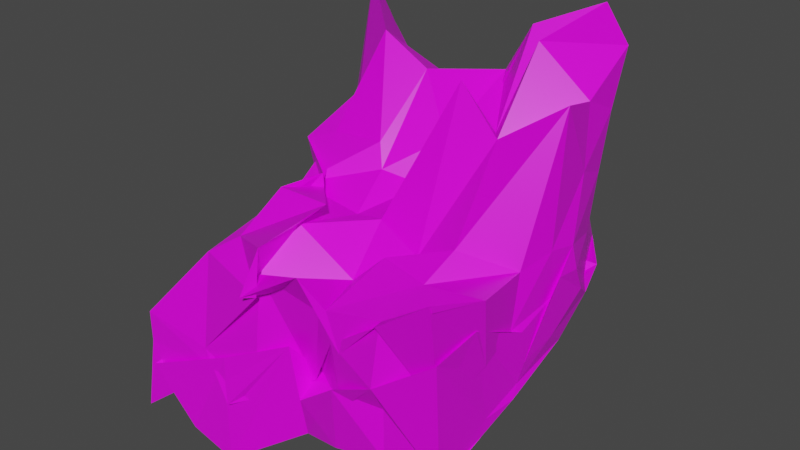 # Source: HornetsNest.blend  (saved by Blender 3.2.14; exported with 4.5.12 LTS)
import bpy
from mathutils import Matrix  # noqa: F401  (used for matrix-valued properties, if any)

bpy.ops.wm.read_factory_settings(use_empty=True)
scene = bpy.context.scene
scene.name = 'Scene'

# ---- collections
col_collection = bpy.data.collections.new('Collection'); scene.collection.children.link(col_collection)

# ---- images (referenced by path relative to the original .blend; pixels are not part of the script)
import os
ASSET_DIR = os.environ.get("B2B_ASSET_DIR", "")  # directory of the original .blend (textures are referenced by path, not embedded)
HERE = os.path.dirname(os.path.abspath(__file__))  # packed textures are extracted next to this script under _unpacked/

def load_image(name, relpath, width, height, colorspace="sRGB"):
    """Load a texture the original file referenced (path relative to the .blend, or extracted next to this script)."""
    p = next((c for c in (os.path.join(HERE, relpath), os.path.join(ASSET_DIR, relpath)) if relpath and os.path.exists(c)), "")
    if p:
        img = bpy.data.images.load(p, check_existing=True)
        img.name = name
    else:  # same state as the original file: an image datablock whose file is absent (Cycles renders it pink)
        img = bpy.data.images.new(name, width, height)
        img.source = "FILE"
        img.filepath = "//" + (relpath or name)
    img.colorspace_settings.name = colorspace
    return img
img_34c56e0105fb916d5f3e701613c0e5dd_jpg_png = load_image('34c56e0105fb916d5f3e701613c0e5dd.jpg.png', '34c56e0105fb916d5f3e701613c0e5dd.jpg.png', 1024, 1024, 'sRGB')

# ---- materials (node trees are filled in below, after node groups)
mat_material = bpy.data.materials.new('Material')
mat_material.alpha_threshold = 0.0
mat_material.use_transparent_shadow = False
mat_material.line_color = (0.0, 0.0, 0.0, 1.0)

# ---- material node trees
mat_material.use_nodes = True; mat_material.node_tree.nodes.clear()
_N = mat_material.node_tree.nodes; _L = mat_material.node_tree.links
n0 = _N.new('ShaderNodeOutputMaterial'); n0.name = 'Material Output'; n0.location = (300, 300)
n1 = _N.new('ShaderNodeBsdfPrincipled'); n1.name = 'Principled BSDF'; n1.location = (10, 300)
n1.distribution = 'GGX'
n1.subsurface_method = 'RANDOM_WALK_SKIN'
n1.inputs[2].default_value = 0.4
n1.inputs[3].default_value = 1.45
n1.inputs[27].default_value = (0.0, 0.0, 0.0, 1.0)
n1.inputs[28].default_value = 1.0
n2 = _N.new('ShaderNodeTexImage'); n2.name = 'Image Texture'; n2.location = (-280, 280)
n2.image = img_34c56e0105fb916d5f3e701613c0e5dd_jpg_png
_L.new(n1.outputs[0], n0.inputs[0])
_L.new(n2.outputs[0], n1.inputs[0])
n0.is_active_output = True

# ---- world
world_world = bpy.data.worlds.new('World'); scene.world = world_world
world_world.use_nodes = True; world_world.node_tree.nodes.clear()
_N = world_world.node_tree.nodes; _L = world_world.node_tree.links
n0 = _N.new('ShaderNodeOutputWorld'); n0.name = 'World Output'; n0.location = (300, 300)
n1 = _N.new('ShaderNodeBackground'); n1.name = 'Background'; n1.location = (10, 300)
n1.inputs[0].default_value = (0.05088, 0.05088, 0.05088, 1.0)
_L.new(n1.outputs[0], n0.inputs[0])
n0.is_active_output = True
world_world.color = (0.05088, 0.05088, 0.05088)
world_world.use_sun_shadow = False
world_world.sun_shadow_jitter_overblur = 0.0

# ---- meshes
me_cube = bpy.data.meshes.new('Cube')
me_cube.from_pydata([(0.8535, 0.6861, 0.6561), (0.8535, 0.5732, -0.4956), (0.989, -0.9834, -0.00623), (0.995, -0.9505, -0.9286), (-0.9863, 0.9425, 0.6488), (-0.716, 0.8123, -1.06), (-0.42, -0.728, -0.233), (-0.8957, -0.9781, -1.065), (0.579, 0.7282, -0.6843), (0.2756, 0.7374, -0.6548), (0.08867, 0.8122, -0.6627), (-0.2739, 0.8683, -0.9482), (-0.4962, 0.8423, -1.112), (0.6459, -0.9042, -0.2201), (0.3411, -0.927, -0.2726), (0.2061, -0.9669, -0.1381), (-0.1685, -0.9819, -0.3794), (-0.08668, -0.9174, -0.1082), (-0.6356, -0.9568, -1.372), (-0.3306, -0.98, -1.415), (0.1182, -0.8529, -1.105), (0.3505, -0.8985, -1.05), (0.65, -0.8958, -0.968), (-0.6477, 0.8691, 0.2315), (-0.2622, 0.9198, 0.103), (0.008261, 0.8998, 0.2908), (0.272, 0.7408, 0.636), (0.6053, 0.8903, 0.7796), (-0.757, 0.479, -0.999), (-0.7503, 0.1303, -0.9551), (-0.8152, -0.1812, -1.169), (-0.895, -0.5693, -1.039), (0.8687, 0.3368, 0.476), (0.9396, 0.03941, 0.5597), (0.9191, -0.2563, -0.1595), (0.9976, -0.6322, -0.1055), (-0.4086, -0.4455, -0.06448), (-0.4095, -0.14, -0.1536), (-0.6159, 0.1891, -0.01669), (-0.7171, 0.4987, 0.1127), (0.9755, -0.5886, -0.8538), (0.9791, -0.3488, -0.7801), (0.9138, 0.141, -0.7178), (0.8788, 0.4309, -0.5903), (-0.46, 0.4842, -0.9869), (-0.5196, 0.1517, -1.183), (-0.4676, -0.1551, -1.175), (-0.5445, -0.5046, -1.144), (-0.1559, 0.4329, -0.772), (-0.1552, 0.1025, -0.8566), (-0.278, -0.1916, -1.213), (-0.293, -0.5404, -1.338), (-0.05487, 0.5479, -0.9268), (0.05064, 0.1383, -0.7466), (0.01239, -0.1863, -1.222), (0.09315, -0.5588, -1.094), (0.3201, 0.3099, -0.0297), (0.3242, 0.1164, -0.6707), (0.297, -0.2281, -0.8792), (0.3093, -0.5266, -1.134), (0.5749, 0.4227, -0.4104), (0.6362, -0.1004, -0.7854), (0.6617, -0.2317, -0.8542), (0.6302, -0.5685, -1.049), (0.5746, 0.331, 0.708), (0.6066, -0.02769, 0.331), (0.6589, -0.4059, -0.07501), (0.6392, -0.6017, -0.1749), (0.2532, 0.4727, 0.113), (0.3198, 0.0699, 0.5287), (0.4082, -0.3594, -0.2159), (0.3295, -0.507, -0.1855), (0.06099, 0.2938, 0.08611), (0.023, 0.1587, -0.1414), (0.1083, -0.2732, -0.1474), (0.1955, -0.5825, -0.3227), (-0.2305, 0.5024, 0.3471), (-0.1822, 0.06979, -0.08063), (-0.1085, -0.2076, -0.2123), (-0.1294, -0.6, -0.1213), (-0.525, 0.5095, 0.503), (-0.2506, 0.1381, 0.03708), (-0.5715, -0.1461, -0.1951), (-0.08307, -0.4595, -0.0559), (0.8535, 0.5778, 0.3632), (0.8535, 0.5036, 0.05543), (0.8535, 0.4394, -0.2566), (0.8535, 0.4491, -0.5104), (-0.987, -0.9735, -1.375), (-0.9679, -0.9223, -0.974), (-0.9806, -0.9135, -0.8021), (-0.5985, -0.7921, -0.3555), (0.9837, -0.9964, 0.03091), (0.975, -0.9148, -0.5231), (0.9964, -0.9636, -0.268), (0.9758, -0.9013, -0.9151), (-0.8568, 0.9826, 0.3765), (-0.8581, 0.8877, -0.2945), (-0.7133, 0.7808, -0.5364), (-0.707, 0.8042, -0.6867), (-0.5411, 0.922, 0.03994), (-0.5542, 0.8017, -0.5202), (-0.5052, 0.8161, -0.575), (-0.6, 0.9126, -0.7532), (-0.2624, 0.8547, 0.1057), (-0.2418, 0.8358, -0.1024), (-0.329, 0.9246, -0.4387), (-0.3251, 0.9219, -0.6148), (0.03091, 0.8142, 0.2195), (0.001337, 0.7101, -0.1323), (0.05372, 0.753, -0.4745), (-0.05836, 0.671, -0.2631), (0.3097, 0.63, 0.07419), (0.3133, 0.7606, 0.02101), (0.3268, 0.7953, -0.1642), (0.3081, 0.6119, -0.237), (0.6391, 0.795, 0.2432), (0.5542, 0.5564, -0.0932), (0.6509, 0.7131, -0.1124), (0.6072, 0.946, -0.5556), (0.6629, -0.9653, -0.213), (0.6614, -0.936, -0.2286), (0.6526, -0.9852, -0.5243), (0.6445, -0.8911, -0.6892), (0.4087, -0.9178, -0.4826), (0.3417, -0.901, -0.46), (0.4015, -0.9044, -0.7917), (0.3973, -0.9669, -0.6536), (0.2442, -0.8735, -0.3439), (0.1449, -0.8082, -0.7976), (0.1191, -0.7488, -0.7693), (0.1286, -0.9051, -0.8724), (-0.1352, -0.877, -0.2832), (-0.1671, -0.9311, -0.987), (-0.3223, -0.9793, -1.068), (0.06015, -0.8952, -0.5975), (-0.08668, -0.949, -0.3609), (-0.5377, -0.9165, -0.8468), (-0.4487, -0.9312, -0.9504), (-0.3755, -0.9335, -0.828), (0.9068, 0.2691, 0.1523), (0.9621, 0.1227, -0.1597), (0.9739, 0.1536, -0.3002), (0.9471, 0.2607, -0.4646), (0.9521, -0.04881, -0.1263), (0.9483, -0.01007, -0.3885), (0.9688, 0.01558, -0.2873), (0.9542, -0.0006031, -0.6094), (0.9388, -0.3382, -0.4278), (0.9598, -0.2758, -0.4542), (0.9643, -0.2477, -0.6341), (0.9541, -0.2838, -0.736), (0.9773, -0.5818, -0.4738), (0.9911, -0.6845, -0.2373), (0.9636, -0.6381, -0.2716), (0.9755, -0.5619, -0.7735), (-0.4108, -0.5054, -0.1381), (-0.5213, -0.5687, -0.3983), (-0.9016, -0.4781, -0.6608), (-0.8243, -0.6074, -1.124), (-0.3604, -0.1886, -0.06233), (-0.3315, -0.2058, -0.3054), (-0.4609, -0.1461, -0.4034), (-0.5745, -0.1896, -0.7871), (-0.8019, 0.1519, -0.08584), (-0.5944, 0.1187, -0.32), (-0.9383, 0.1349, -0.4608), (-0.7203, 0.1752, -0.9591), (-0.8509, 0.5612, -0.2162), (-0.7499, 0.5185, -0.1611), (-0.7184, 0.4865, -0.6658), (-0.8608, 0.5486, -0.8385)], [], [(83, 36, 6, 17), (136, 17, 6, 91), (168, 39, 4, 96), (63, 40, 3, 22), (152, 35, 2, 92), (116, 27, 0, 84), (96, 4, 23, 100), (100, 23, 24, 104), (104, 24, 25, 108), (108, 25, 26, 112), (112, 26, 27, 116), (31, 47, 18, 7), (47, 51, 19, 18), (51, 55, 20, 19), (55, 59, 21, 20), (59, 63, 22, 21), (92, 2, 13, 120), (120, 13, 14, 124), (124, 14, 15, 128), (128, 15, 16, 132), (132, 16, 17, 136), (35, 67, 13, 2), (67, 71, 14, 13), (71, 75, 15, 14), (75, 79, 16, 15), (79, 83, 17, 16), (24, 23, 80, 76), (76, 80, 81, 77), (77, 81, 82, 78), (78, 82, 83, 79), (25, 24, 76, 72), (72, 76, 77, 73), (73, 77, 78, 74), (74, 78, 79, 75), (26, 25, 72, 68), (68, 72, 73, 69), (69, 73, 74, 70), (70, 74, 75, 71), (27, 26, 68, 64), (64, 68, 69, 65), (65, 69, 70, 66), (66, 70, 71, 67), (0, 27, 64, 32), (32, 64, 65, 33), (33, 65, 66, 34), (34, 66, 67, 35), (9, 8, 60, 56), (56, 60, 61, 57), (57, 61, 62, 58), (58, 62, 63, 59), (10, 9, 56, 52), (52, 56, 57, 53), (53, 57, 58, 54), (54, 58, 59, 55), (11, 10, 52, 48), (48, 52, 53, 49), (49, 53, 54, 50), (50, 54, 55, 51), (12, 11, 48, 44), (44, 48, 49, 45), (45, 49, 50, 46), (46, 50, 51, 47), (5, 12, 44, 28), (28, 44, 45, 29), (29, 45, 46, 30), (30, 46, 47, 31), (84, 0, 32, 140), (140, 32, 33, 144), (144, 33, 34, 148), (148, 34, 35, 152), (8, 1, 43, 60), (60, 43, 42, 61), (61, 42, 41, 62), (62, 41, 40, 63), (91, 6, 36, 156), (156, 36, 37, 160), (160, 37, 38, 164), (164, 38, 39, 168), (23, 4, 39, 80), (80, 39, 38, 81), (81, 38, 37, 82), (82, 37, 36, 83), (29, 167, 171, 28), (167, 166, 170, 171), (166, 165, 169, 170), (165, 164, 168, 169), (30, 163, 167, 29), (163, 162, 166, 167), (162, 161, 165, 166), (161, 160, 164, 165), (31, 159, 163, 30), (159, 158, 162, 163), (158, 157, 161, 162), (157, 156, 160, 161), (7, 88, 159, 31), (88, 89, 158, 159), (89, 90, 157, 158), (90, 91, 156, 157), (41, 151, 155, 40), (151, 150, 154, 155), (150, 149, 153, 154), (149, 148, 152, 153), (42, 147, 151, 41), (147, 146, 150, 151), (146, 145, 149, 150), (145, 144, 148, 149), (43, 143, 147, 42), (143, 142, 146, 147), (142, 141, 145, 146), (141, 140, 144, 145), (1, 87, 143, 43), (87, 86, 142, 143), (86, 85, 141, 142), (85, 84, 140, 141), (19, 135, 139, 18), (135, 134, 138, 139), (134, 133, 137, 138), (133, 132, 136, 137), (20, 131, 135, 19), (131, 130, 134, 135), (130, 129, 133, 134), (129, 128, 132, 133), (21, 127, 131, 20), (127, 126, 130, 131), (126, 125, 129, 130), (125, 124, 128, 129), (22, 123, 127, 21), (123, 122, 126, 127), (122, 121, 125, 126), (121, 120, 124, 125), (3, 95, 123, 22), (95, 94, 122, 123), (94, 93, 121, 122), (93, 92, 120, 121), (9, 115, 119, 8), (115, 114, 118, 119), (114, 113, 117, 118), (113, 112, 116, 117), (10, 111, 115, 9), (111, 110, 114, 115), (110, 109, 113, 114), (109, 108, 112, 113), (11, 107, 111, 10), (107, 106, 110, 111), (106, 105, 109, 110), (105, 104, 108, 109), (12, 103, 107, 11), (103, 102, 106, 107), (102, 101, 105, 106), (101, 100, 104, 105), (5, 99, 103, 12), (99, 98, 102, 103), (98, 97, 101, 102), (97, 96, 100, 101), (8, 119, 87, 1), (119, 118, 86, 87), (118, 117, 85, 86), (117, 116, 84, 85), (40, 155, 95, 3), (155, 154, 94, 95), (154, 153, 93, 94), (153, 152, 92, 93), (28, 171, 99, 5), (171, 170, 98, 99), (170, 169, 97, 98), (169, 168, 96, 97), (18, 139, 88, 7), (139, 138, 89, 88), (138, 137, 90, 89), (137, 136, 91, 90)])
_uv = me_cube.uv_layers.new(name='UVMap')
_uv.uv.foreach_set('vector', [0.8333, 0.7, 0.875, 0.7, 0.875, 0.75, 0.8333, 0.75, 0.575, 0.9583, 0.625, 0.9583, 0.625, 1.0, 0.575, 1.0, 0.575, 0.2, 0.625, 0.2, 0.625, 0.25, 0.575, 0.25, 0.3333, 0.7, 0.375, 0.7, 0.375, 0.75, 0.3333, 0.75, 0.575, 0.7, 0.625, 0.7, 0.625, 0.75, 0.575, 0.75, 0.575, 0.4583, 0.625, 0.4583, 0.625, 0.5, 0.575, 0.5, 0.575, 0.25, 0.625, 0.25, 0.625, 0.2917, 0.575, 0.2917, 0.575, 0.2917, 0.625, 0.2917, 0.625, 0.3333, 0.575, 0.3333, 0.575, 0.3333, 0.625, 0.3333, 0.625, 0.375, 0.575, 0.375, 0.575, 0.375, 0.625, 0.375, 0.625, 0.4167, 0.575, 0.4167, 0.575, 0.4167, 0.625, 0.4167, 0.625, 0.4583, 0.575, 0.4583, 0.125, 0.7, 0.1667, 0.7, 0.1667, 0.75, 0.125, 0.75, 0.1667, 0.7, 0.2083, 0.7, 0.2083, 0.75, 0.1667, 0.75, 0.2083, 0.7, 0.25, 0.7, 0.25, 0.75, 0.2083, 0.75, 0.25, 0.7, 0.2917, 0.7, 0.2917, 0.75, 0.25, 0.75, 0.2917, 0.7, 0.3333, 0.7, 0.3333, 0.75, 0.2917, 0.75, 0.575, 0.75, 0.625, 0.75, 0.625, 0.7917, 0.575, 0.7917, 0.575, 0.7917, 0.625, 0.7917, 0.625, 0.8333, 0.575, 0.8333, 0.575, 0.8333, 0.625, 0.8333, 0.625, 0.875, 0.575, 0.875, 0.575, 0.875, 0.625, 0.875, 0.625, 0.9167, 0.575, 0.9167, 0.575, 0.9167, 0.625, 0.9167, 0.625, 0.9583, 0.575, 0.9583, 0.625, 0.7, 0.6667, 0.7, 0.6667, 0.75, 0.625, 0.75, 0.6667, 0.7, 0.7083, 0.7, 0.7083, 0.75, 0.6667, 0.75, 0.7083, 0.7, 0.75, 0.7, 0.75, 0.75, 0.7083, 0.75, 0.75, 0.7, 0.7917, 0.7, 0.7917, 0.75, 0.75, 0.75, 0.7917, 0.7, 0.8333, 0.7, 0.8333, 0.75, 0.7917, 0.75, 0.7917, 0.5, 0.8333, 0.5, 0.8333, 0.55, 0.7917, 0.55, 0.7917, 0.55, 0.8333, 0.55, 0.8333, 0.6, 0.7917, 0.6, 0.7917, 0.6, 0.8333, 0.6, 0.8333, 0.65, 0.7917, 0.65, 0.7917, 0.65, 0.8333, 0.65, 0.8333, 0.7, 0.7917, 0.7, 0.75, 0.5, 0.7917, 0.5, 0.7917, 0.55, 0.75, 0.55, 0.75, 0.55, 0.7917, 0.55, 0.7917, 0.6, 0.75, 0.6, 0.75, 0.6, 0.7917, 0.6, 0.7917, 0.65, 0.75, 0.65, 0.75, 0.65, 0.7917, 0.65, 0.7917, 0.7, 0.75, 0.7, 0.7083, 0.5, 0.75, 0.5, 0.75, 0.55, 0.7083, 0.55, 0.7083, 0.55, 0.75, 0.55, 0.75, 0.6, 0.7083, 0.6, 0.7083, 0.6, 0.75, 0.6, 0.75, 0.65, 0.7083, 0.65, 0.7083, 0.65, 0.75, 0.65, 0.75, 0.7, 0.7083, 0.7, 0.6667, 0.5, 0.7083, 0.5, 0.7083, 0.55, 0.6667, 0.55, 0.6667, 0.55, 0.7083, 0.55, 0.7083, 0.6, 0.6667, 0.6, 0.6667, 0.6, 0.7083, 0.6, 0.7083, 0.65, 0.6667, 0.65, 0.6667, 0.65, 0.7083, 0.65, 0.7083, 0.7, 0.6667, 0.7, 0.625, 0.5, 0.6667, 0.5, 0.6667, 0.55, 0.625, 0.55, 0.625, 0.55, 0.6667, 0.55, 0.6667, 0.6, 0.625, 0.6, 0.625, 0.6, 0.6667, 0.6, 0.6667, 0.65, 0.625, 0.65, 0.625, 0.65, 0.6667, 0.65, 0.6667, 0.7, 0.625, 0.7, 0.2917, 0.5, 0.3333, 0.5, 0.3333, 0.55, 0.2917, 0.55, 0.2917, 0.55, 0.3333, 0.55, 0.3333, 0.6, 0.2917, 0.6, 0.2917, 0.6, 0.3333, 0.6, 0.3333, 0.65, 0.2917, 0.65, 0.2917, 0.65, 0.3333, 0.65, 0.3333, 0.7, 0.2917, 0.7, 0.25, 0.5, 0.2917, 0.5, 0.2917, 0.55, 0.25, 0.55, 0.25, 0.55, 0.2917, 0.55, 0.2917, 0.6, 0.25, 0.6, 0.25, 0.6, 0.2917, 0.6, 0.2917, 0.65, 0.25, 0.65, 0.25, 0.65, 0.2917, 0.65, 0.2917, 0.7, 0.25, 0.7, 0.2083, 0.5, 0.25, 0.5, 0.25, 0.55, 0.2083, 0.55, 0.2083, 0.55, 0.25, 0.55, 0.25, 0.6, 0.2083, 0.6, 0.2083, 0.6, 0.25, 0.6, 0.25, 0.65, 0.2083, 0.65, 0.2083, 0.65, 0.25, 0.65, 0.25, 0.7, 0.2083, 0.7, 0.1667, 0.5, 0.2083, 0.5, 0.2083, 0.55, 0.1667, 0.55, 0.1667, 0.55, 0.2083, 0.55, 0.2083, 0.6, 0.1667, 0.6, 0.1667, 0.6, 0.2083, 0.6, 0.2083, 0.65, 0.1667, 0.65, 0.1667, 0.65, 0.2083, 0.65, 0.2083, 0.7, 0.1667, 0.7, 0.125, 0.5, 0.1667, 0.5, 0.1667, 0.55, 0.125, 0.55, 0.125, 0.55, 0.1667, 0.55, 0.1667, 0.6, 0.125, 0.6, 0.125, 0.6, 0.1667, 0.6, 0.1667, 0.65, 0.125, 0.65, 0.125, 0.65, 0.1667, 0.65, 0.1667, 0.7, 0.125, 0.7, 0.575, 0.5, 0.625, 0.5, 0.625, 0.55, 0.575, 0.55, 0.575, 0.55, 0.625, 0.55, 0.625, 0.6, 0.575, 0.6, 0.575, 0.6, 0.625, 0.6, 0.625, 0.65, 0.575, 0.65, 0.575, 0.65, 0.625, 0.65, 0.625, 0.7, 0.575, 0.7, 0.3333, 0.5, 0.375, 0.5, 0.375, 0.55, 0.3333, 0.55, 0.3333, 0.55, 0.375, 0.55, 0.375, 0.6, 0.3333, 0.6, 0.3333, 0.6, 0.375, 0.6, 0.375, 0.65, 0.3333, 0.65, 0.3333, 0.65, 0.375, 0.65, 0.375, 0.7, 0.3333, 0.7, 0.575, 0.0, 0.625, 0.0, 0.625, 0.05, 0.575, 0.05, 0.575, 0.05, 0.625, 0.05, 0.625, 0.1, 0.575, 0.1, 0.575, 0.1, 0.625, 0.1, 0.625, 0.15, 0.575, 0.15, 0.575, 0.15, 0.625, 0.15, 0.625, 0.2, 0.575, 0.2, 0.8333, 0.5, 0.875, 0.5, 0.875, 0.55, 0.8333, 0.55, 0.8333, 0.55, 0.875, 0.55, 0.875, 0.6, 0.8333, 0.6, 0.8333, 0.6, 0.875, 0.6, 0.875, 0.65, 0.8333, 0.65, 0.8333, 0.65, 0.875, 0.65, 0.875, 0.7, 0.8333, 0.7, 0.375, 0.15, 0.425, 0.15, 0.425, 0.2, 0.375, 0.2, 0.425, 0.15, 0.475, 0.15, 0.475, 0.2, 0.425, 0.2, 0.475, 0.15, 0.525, 0.15, 0.525, 0.2, 0.475, 0.2, 0.525, 0.15, 0.575, 0.15, 0.575, 0.2, 0.525, 0.2, 0.375, 0.1, 0.425, 0.1, 0.425, 0.15, 0.375, 0.15, 0.425, 0.1, 0.475, 0.1, 0.475, 0.15, 0.425, 0.15, 0.475, 0.1, 0.525, 0.1, 0.525, 0.15, 0.475, 0.15, 0.525, 0.1, 0.575, 0.1, 0.575, 0.15, 0.525, 0.15, 0.375, 0.05, 0.425, 0.05, 0.425, 0.1, 0.375, 0.1, 0.425, 0.05, 0.475, 0.05, 0.475, 0.1, 0.425, 0.1, 0.475, 0.05, 0.525, 0.05, 0.525, 0.1, 0.475, 0.1, 0.525, 0.05, 0.575, 0.05, 0.575, 0.1, 0.525, 0.1, 0.375, 0.0, 0.425, 0.0, 0.425, 0.05, 0.375, 0.05, 0.425, 0.0, 0.475, 0.0, 0.475, 0.05, 0.425, 0.05, 0.475, 0.0, 0.525, 0.0, 0.525, 0.05, 0.475, 0.05, 0.525, 0.0, 0.575, 0.0, 0.575, 0.05, 0.525, 0.05, 0.375, 0.65, 0.425, 0.65, 0.425, 0.7, 0.375, 0.7, 0.425, 0.65, 0.475, 0.65, 0.475, 0.7, 0.425, 0.7, 0.475, 0.65, 0.525, 0.65, 0.525, 0.7, 0.475, 0.7, 0.525, 0.65, 0.575, 0.65, 0.575, 0.7, 0.525, 0.7, 0.375, 0.6, 0.425, 0.6, 0.425, 0.65, 0.375, 0.65, 0.425, 0.6, 0.475, 0.6, 0.475, 0.65, 0.425, 0.65, 0.475, 0.6, 0.525, 0.6, 0.525, 0.65, 0.475, 0.65, 0.525, 0.6, 0.575, 0.6, 0.575, 0.65, 0.525, 0.65, 0.375, 0.55, 0.425, 0.55, 0.425, 0.6, 0.375, 0.6, 0.425, 0.55, 0.475, 0.55, 0.475, 0.6, 0.425, 0.6, 0.475, 0.55, 0.525, 0.55, 0.525, 0.6, 0.475, 0.6, 0.525, 0.55, 0.575, 0.55, 0.575, 0.6, 0.525, 0.6, 0.375, 0.5, 0.425, 0.5, 0.425, 0.55, 0.375, 0.55, 0.425, 0.5, 0.475, 0.5, 0.475, 0.55, 0.425, 0.55, 0.475, 0.5, 0.525, 0.5, 0.525, 0.55, 0.475, 0.55, 0.525, 0.5, 0.575, 0.5, 0.575, 0.55, 0.525, 0.55, 0.375, 0.9167, 0.425, 0.9167, 0.425, 0.9583, 0.375, 0.9583, 0.425, 0.9167, 0.475, 0.9167, 0.475, 0.9583, 0.425, 0.9583, 0.475, 0.9167, 0.525, 0.9167, 0.525, 0.9583, 0.475, 0.9583, 0.525, 0.9167, 0.575, 0.9167, 0.575, 0.9583, 0.525, 0.9583, 0.375, 0.875, 0.425, 0.875, 0.425, 0.9167, 0.375, 0.9167, 0.425, 0.875, 0.475, 0.875, 0.475, 0.9167, 0.425, 0.9167, 0.475, 0.875, 0.525, 0.875, 0.525, 0.9167, 0.475, 0.9167, 0.525, 0.875, 0.575, 0.875, 0.575, 0.9167, 0.525, 0.9167, 0.375, 0.8333, 0.425, 0.8333, 0.425, 0.875, 0.375, 0.875, 0.425, 0.8333, 0.475, 0.8333, 0.475, 0.875, 0.425, 0.875, 0.475, 0.8333, 0.525, 0.8333, 0.525, 0.875, 0.475, 0.875, 0.525, 0.8333, 0.575, 0.8333, 0.575, 0.875, 0.525, 0.875, 0.375, 0.7917, 0.425, 0.7917, 0.425, 0.8333, 0.375, 0.8333, 0.425, 0.7917, 0.475, 0.7917, 0.475, 0.8333, 0.425, 0.8333, 0.475, 0.7917, 0.525, 0.7917, 0.525, 0.8333, 0.475, 0.8333, 0.525, 0.7917, 0.575, 0.7917, 0.575, 0.8333, 0.525, 0.8333, 0.375, 0.75, 0.425, 0.75, 0.425, 0.7917, 0.375, 0.7917, 0.425, 0.75, 0.475, 0.75, 0.475, 0.7917, 0.425, 0.7917, 0.475, 0.75, 0.525, 0.75, 0.525, 0.7917, 0.475, 0.7917, 0.525, 0.75, 0.575, 0.75, 0.575, 0.7917, 0.525, 0.7917, 0.375, 0.4167, 0.425, 0.4167, 0.425, 0.4583, 0.375, 0.4583, 0.425, 0.4167, 0.475, 0.4167, 0.475, 0.4583, 0.425, 0.4583, 0.475, 0.4167, 0.525, 0.4167, 0.525, 0.4583, 0.475, 0.4583, 0.525, 0.4167, 0.575, 0.4167, 0.575, 0.4583, 0.525, 0.4583, 0.375, 0.375, 0.425, 0.375, 0.425, 0.4167, 0.375, 0.4167, 0.425, 0.375, 0.475, 0.375, 0.475, 0.4167, 0.425, 0.4167, 0.475, 0.375, 0.525, 0.375, 0.525, 0.4167, 0.475, 0.4167, 0.525, 0.375, 0.575, 0.375, 0.575, 0.4167, 0.525, 0.4167, 0.375, 0.3333, 0.425, 0.3333, 0.425, 0.375, 0.375, 0.375, 0.425, 0.3333, 0.475, 0.3333, 0.475, 0.375, 0.425, 0.375, 0.475, 0.3333, 0.525, 0.3333, 0.525, 0.375, 0.475, 0.375, 0.525, 0.3333, 0.575, 0.3333, 0.575, 0.375, 0.525, 0.375, 0.375, 0.2917, 0.425, 0.2917, 0.425, 0.3333, 0.375, 0.3333, 0.425, 0.2917, 0.475, 0.2917, 0.475, 0.3333, 0.425, 0.3333, 0.475, 0.2917, 0.525, 0.2917, 0.525, 0.3333, 0.475, 0.3333, 0.525, 0.2917, 0.575, 0.2917, 0.575, 0.3333, 0.525, 0.3333, 0.375, 0.25, 0.425, 0.25, 0.425, 0.2917, 0.375, 0.2917, 0.425, 0.25, 0.475, 0.25, 0.475, 0.2917, 0.425, 0.2917, 0.475, 0.25, 0.525, 0.25, 0.525, 0.2917, 0.475, 0.2917, 0.525, 0.25, 0.575, 0.25, 0.575, 0.2917, 0.525, 0.2917, 0.375, 0.4583, 0.425, 0.4583, 0.425, 0.5, 0.375, 0.5, 0.425, 0.4583, 0.475, 0.4583, 0.475, 0.5, 0.425, 0.5, 0.475, 0.4583, 0.525, 0.4583, 0.525, 0.5, 0.475, 0.5, 0.525, 0.4583, 0.575, 0.4583, 0.575, 0.5, 0.525, 0.5, 0.375, 0.7, 0.425, 0.7, 0.425, 0.75, 0.375, 0.75, 0.425, 0.7, 0.475, 0.7, 0.475, 0.75, 0.425, 0.75, 0.475, 0.7, 0.525, 0.7, 0.525, 0.75, 0.475, 0.75, 0.525, 0.7, 0.575, 0.7, 0.575, 0.75, 0.525, 0.75, 0.375, 0.2, 0.425, 0.2, 0.425, 0.25, 0.375, 0.25, 0.425, 0.2, 0.475, 0.2, 0.475, 0.25, 0.425, 0.25, 0.475, 0.2, 0.525, 0.2, 0.525, 0.25, 0.475, 0.25, 0.525, 0.2, 0.575, 0.2, 0.575, 0.25, 0.525, 0.25, 0.375, 0.9583, 0.425, 0.9583, 0.425, 1.0, 0.375, 1.0, 0.425, 0.9583, 0.475, 0.9583, 0.475, 1.0, 0.425, 1.0, 0.475, 0.9583, 0.525, 0.9583, 0.525, 1.0, 0.475, 1.0, 0.525, 0.9583, 0.575, 0.9583, 0.575, 1.0, 0.525, 1.0])
me_cube.materials.append(mat_material)
me_cube.use_mirror_vertex_groups = False
me_cube.update()

# ---- objects
ob_cube = bpy.data.objects.new('Cube', me_cube)

# ---- transforms, parenting, visibility, modifiers, constraints
ob_cube.location = (0.0, 0.0, 0.0)
ob_cube.lock_rotations_4d = False
ob_cube.empty_display_type = 'ARROWS'
ob_cube.lineart.crease_threshold = 0.0

# ---- collection membership
col_collection.objects.link(ob_cube)

# ---- scene / render settings (as saved in the file)
scene.frame_start = 1; scene.frame_end = 250; scene.frame_set(1)
scene.render.engine = 'BLENDER_EEVEE_NEXT'
scene.cycles.sampling_pattern = 'TABULATED_SOBOL'
scene.cycles.use_light_tree = False
scene.view_settings.view_transform = 'Filmic'
bpy.context.view_layer.update()

# ---- added for rendering (the .blend has no active camera and no usable light): camera, sun
cam_auto = bpy.data.cameras.new('AutoCamera')
cam_auto.lens = 50.0
cam_auto.sensor_width = 36.0
cam_auto.clip_end = 1000.0
ob_auto_camera = bpy.data.objects.new('AutoCamera', cam_auto)
scene.collection.objects.link(ob_auto_camera)
ob_auto_camera.location = (3.29869, -3.95897, 2.31714)
ob_auto_camera.rotation_euler = (1.09748, -7.21219e-08, 0.694738)
scene.camera = ob_auto_camera
light_auto_sun = bpy.data.lights.new('AutoSun', 'SUN')
light_auto_sun.energy = 3.0
light_auto_sun.angle = 0.0523599
ob_auto_sun = bpy.data.objects.new('AutoSun', light_auto_sun)
scene.collection.objects.link(ob_auto_sun)
ob_auto_sun.rotation_euler = (0.872665, 0.174533, 0.523599)
bpy.context.view_layer.update()
